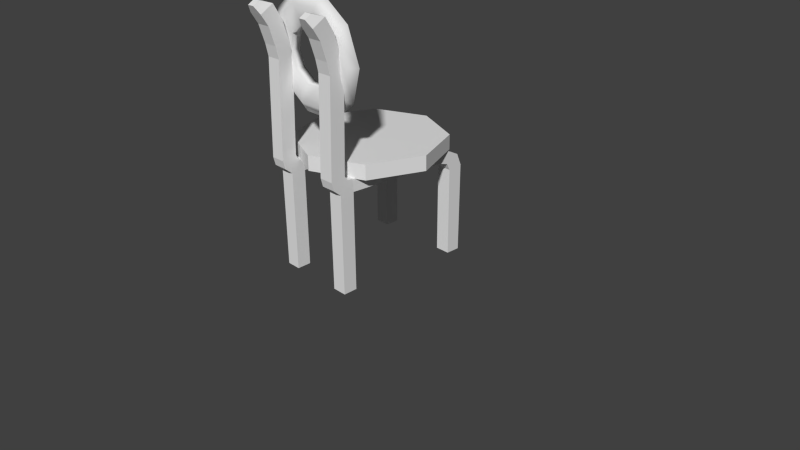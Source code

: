 # Source: bartuoli.blend  (saved by Blender 2.76.0; exported with 4.5.12 LTS)
import bpy
from mathutils import Matrix  # noqa: F401  (used for matrix-valued properties, if any)

bpy.ops.wm.read_factory_settings(use_empty=True)
scene = bpy.context.scene
scene.name = 'Scene'

# ---- collections
col_collection_1 = bpy.data.collections.new('Collection 1'); scene.collection.children.link(col_collection_1)

# ---- world
world_world = bpy.data.worlds.new('World'); scene.world = world_world
world_world.color = (0.05088, 0.05088, 0.05088)
world_world.use_sun_shadow = False
world_world.sun_shadow_jitter_overblur = 0.0
world_world.cycles.sampling_method = 'MANUAL'
world_world.cycles.sample_map_resolution = 256

# ---- cameras
cam_camera = bpy.data.cameras.new('Camera')
cam_camera.clip_end = 100.0
cam_camera.lens = 35.0
cam_camera.sensor_width = 32.0
cam_camera.sensor_height = 18.0
cam_camera.ortho_scale = 7.314
cam_camera.dof.focus_distance = 0.0
cam_camera.dof.aperture_fstop = 128.0

# ---- meshes
me_torus = bpy.data.meshes.new('Torus')
me_torus.from_pydata([(1.28, 0.0, 0.0), (1.024, 0.0, 0.3519), (0.6107, 0.0, 0.2175), (0.6107, 0.0, -0.2175), (1.024, 0.0, -0.3519), (1.036, 0.7524, 0.0), (0.8287, 0.6021, 0.3519), (0.494, 0.3589, 0.2175), (0.494, 0.3589, -0.2175), (0.8287, 0.6021, -0.3519), (0.3955, 1.217, 0.0), (0.3165, 0.9742, 0.3519), (0.1887, 0.5808, 0.2175), (0.1887, 0.5808, -0.2175), (0.3165, 0.9742, -0.3519), (-0.3955, 1.217, 0.0), (-0.3165, 0.9742, 0.3519), (-0.1887, 0.5808, 0.2175), (-0.1887, 0.5808, -0.2175), (-0.3165, 0.9742, -0.3519), (-1.036, 0.7524, 0.0), (-0.8287, 0.6021, 0.3519), (-0.494, 0.3589, 0.2175), (-0.494, 0.3589, -0.2175), (-0.8287, 0.6021, -0.3519), (-1.28, 1.119e-07, 0.0), (-1.024, 8.955e-08, 0.3519), (-0.6107, 5.339e-08, 0.2175), (-0.6107, 5.339e-08, -0.2175), (-1.024, 8.955e-08, -0.3519), (-1.036, -0.7524, 0.0), (-0.8287, -0.6021, 0.3519), (-0.494, -0.3589, 0.2175), (-0.494, -0.3589, -0.2175), (-0.8287, -0.6021, -0.3519), (-0.3955, -1.217, 0.0), (-0.3165, -0.9742, 0.3519), (-0.1887, -0.5808, 0.2175), (-0.1887, -0.5808, -0.2175), (-0.3165, -0.9742, -0.3519), (0.3955, -1.217, 0.0), (0.3165, -0.9742, 0.3519), (0.1887, -0.5808, 0.2175), (0.1887, -0.5808, -0.2175), (0.3165, -0.9742, -0.3519), (1.036, -0.7524, 0.0), (0.8287, -0.6021, 0.3519), (0.494, -0.3589, 0.2175), (0.494, -0.3589, -0.2175), (0.8287, -0.6021, -0.3519)], [], [(0, 5, 6, 1), (1, 6, 7, 2), (2, 7, 8, 3), (3, 8, 9, 4), (0, 4, 9, 5), (5, 10, 11, 6), (6, 11, 12, 7), (7, 12, 13, 8), (8, 13, 14, 9), (9, 14, 10, 5), (10, 15, 16, 11), (11, 16, 17, 12), (12, 17, 18, 13), (13, 18, 19, 14), (14, 19, 15, 10), (15, 20, 21, 16), (16, 21, 22, 17), (17, 22, 23, 18), (18, 23, 24, 19), (19, 24, 20, 15), (20, 25, 26, 21), (21, 26, 27, 22), (22, 27, 28, 23), (23, 28, 29, 24), (24, 29, 25, 20), (25, 30, 31, 26), (26, 31, 32, 27), (27, 32, 33, 28), (28, 33, 34, 29), (29, 34, 30, 25), (30, 35, 36, 31), (31, 36, 37, 32), (32, 37, 38, 33), (33, 38, 39, 34), (34, 39, 35, 30), (35, 40, 41, 36), (36, 41, 42, 37), (37, 42, 43, 38), (38, 43, 44, 39), (39, 44, 40, 35), (40, 45, 46, 41), (41, 46, 47, 42), (42, 47, 48, 43), (43, 48, 49, 44), (44, 49, 45, 40), (45, 0, 1, 46), (46, 1, 2, 47), (47, 2, 3, 48), (48, 3, 4, 49), (49, 4, 0, 45)])
me_torus.polygons.foreach_set('use_smooth', [True] * 50)
_uv = me_torus.uv_layers.new(name='UVMap')
_uv.uv.foreach_set('vector', [0.0599, 0.5041, 0.1426, 0.7584, 0.2126, 0.705, 0.1464, 0.5015, 0.1464, 0.5015, 0.2126, 0.705, 0.3258, 0.6238, 0.2863, 0.5025, 0.2863, 0.5025, 0.3258, 0.6238, 0.3258, 0.627, 0.2863, 0.5057, 0.2863, 0.5057, 0.3258, 0.627, 0.2126, 0.7102, 0.1464, 0.5067, 0.0599, 0.5041, 0.1464, 0.5067, 0.2126, 0.7102, 0.1426, 0.7584, 0.1426, 0.7584, 0.3591, 0.9155, 0.3858, 0.8308, 0.2126, 0.705, 0.2126, 0.705, 0.3858, 0.8308, 0.429, 0.6988, 0.3258, 0.6238, 0.3258, 0.6238, 0.429, 0.6988, 0.429, 0.702, 0.3258, 0.627, 0.3258, 0.627, 0.429, 0.702, 0.3858, 0.836, 0.2126, 0.7102, 0.2126, 0.7102, 0.3858, 0.836, 0.3591, 0.9155, 0.1426, 0.7584, 0.3591, 0.9155, 0.6267, 0.9155, 0.6, 0.8308, 0.3858, 0.8308, 0.3858, 0.8308, 0.6, 0.8308, 0.5567, 0.6988, 0.429, 0.6988, 0.429, 0.6988, 0.5567, 0.6988, 0.5567, 0.702, 0.429, 0.702, 0.429, 0.702, 0.5567, 0.702, 0.6, 0.836, 0.3858, 0.836, 0.3858, 0.836, 0.6, 0.836, 0.6267, 0.9155, 0.3591, 0.9155, 0.6267, 0.9155, 0.8432, 0.7584, 0.7732, 0.705, 0.6, 0.8308, 0.6, 0.8308, 0.7732, 0.705, 0.66, 0.6238, 0.5567, 0.6988, 0.5567, 0.6988, 0.66, 0.6238, 0.66, 0.627, 0.5567, 0.702, 0.5567, 0.702, 0.66, 0.627, 0.7732, 0.7102, 0.6, 0.836, 0.6, 0.836, 0.7732, 0.7102, 0.8432, 0.7584, 0.6267, 0.9155, 0.8432, 0.7584, 0.9259, 0.5041, 0.8394, 0.5015, 0.7732, 0.705, 0.7732, 0.705, 0.8394, 0.5015, 0.6994, 0.5025, 0.66, 0.6238, 0.66, 0.6238, 0.6994, 0.5025, 0.6994, 0.5057, 0.66, 0.627, 0.66, 0.627, 0.6994, 0.5057, 0.8394, 0.5067, 0.7732, 0.7102, 0.7732, 0.7102, 0.8394, 0.5067, 0.9259, 0.5041, 0.8432, 0.7584, 0.9259, 0.5041, 0.8432, 0.2499, 0.7732, 0.2981, 0.8394, 0.5015, 0.8394, 0.5015, 0.7732, 0.2981, 0.66, 0.3812, 0.6994, 0.5025, 0.6994, 0.5025, 0.66, 0.3812, 0.66, 0.3844, 0.6994, 0.5057, 0.6994, 0.5057, 0.66, 0.3844, 0.7732, 0.3032, 0.8394, 0.5067, 0.8394, 0.5067, 0.7732, 0.3032, 0.8432, 0.2499, 0.9259, 0.5041, 0.8432, 0.2499, 0.6267, 0.09272, 0.6, 0.1723, 0.7732, 0.2981, 0.7732, 0.2981, 0.6, 0.1723, 0.5567, 0.3063, 0.66, 0.3812, 0.66, 0.3812, 0.5567, 0.3063, 0.5567, 0.3095, 0.66, 0.3844, 0.66, 0.3844, 0.5567, 0.3095, 0.6, 0.1775, 0.7732, 0.3032, 0.7732, 0.3032, 0.6, 0.1775, 0.6267, 0.09272, 0.8432, 0.2499, 0.6267, 0.09272, 0.3591, 0.09272, 0.3858, 0.1723, 0.6, 0.1723, 0.6, 0.1723, 0.3858, 0.1723, 0.429, 0.3063, 0.5567, 0.3063, 0.5567, 0.3063, 0.429, 0.3063, 0.429, 0.3095, 0.5567, 0.3095, 0.5567, 0.3095, 0.429, 0.3095, 0.3858, 0.1775, 0.6, 0.1775, 0.6, 0.1775, 0.3858, 0.1775, 0.3591, 0.09272, 0.6267, 0.09272, 0.3591, 0.09272, 0.1426, 0.2499, 0.2126, 0.2981, 0.3858, 0.1723, 0.3858, 0.1723, 0.2126, 0.2981, 0.3258, 0.3812, 0.429, 0.3063, 0.429, 0.3063, 0.3258, 0.3812, 0.3258, 0.3844, 0.429, 0.3095, 0.429, 0.3095, 0.3258, 0.3844, 0.2126, 0.3032, 0.3858, 0.1775, 0.3858, 0.1775, 0.2126, 0.3032, 0.1426, 0.2499, 0.3591, 0.09272, 0.1426, 0.2499, 0.0599, 0.5041, 0.1464, 0.5015, 0.2126, 0.2981, 0.2126, 0.2981, 0.1464, 0.5015, 0.2863, 0.5025, 0.3258, 0.3812, 0.3258, 0.3812, 0.2863, 0.5025, 0.2863, 0.5057, 0.3258, 0.3844, 0.3258, 0.3844, 0.2863, 0.5057, 0.1464, 0.5067, 0.2126, 0.3032, 0.2126, 0.3032, 0.1464, 0.5067, 0.0599, 0.5041, 0.1426, 0.2499])
me_torus.use_remesh_preserve_volume = False
me_torus.use_remesh_preserve_attributes = False
me_torus.use_mirror_vertex_groups = False
me_torus.update()
me_cube_001 = bpy.data.meshes.new('Cube.001')
me_cube_001.from_pydata([(-1.0, 8.083, 16.54), (-0.4873, 8.084, 17.68), (-1.0, 10.08, 16.54), (-0.4873, 9.059, 17.68), (1.0, 8.083, 16.54), (0.4873, 8.084, 17.68), (1.0, 10.08, 16.54), (0.4873, 9.059, 17.68), (-1.0, 10.05, 14.33), (-1.0, 8.112, 14.81), (1.0, 10.05, 14.33), (1.0, 8.112, 14.81), (-1.0, 9.389, 11.67), (-1.0, 7.513, 12.37), (1.0, 9.389, 11.67), (1.0, 7.513, 12.37), (-1.0, 8.65, 9.738), (-1.0, 6.963, 10.81), (1.0, 8.65, 9.738), (1.0, 6.963, 10.81), (-1.0, 1.976, -0.456), (-1.0, 0.1209, 0.2923), (1.0, 1.976, -0.456), (1.0, 0.1209, 0.2923), (-1.0, 1.917, -1.083), (-1.0, -0.2179, -0.7927), (1.0, 1.917, -1.083), (1.0, -0.2179, -0.7927), (-1.0, 0.1939, -2.048), (1.0, 0.1939, -2.048), (-1.0, 2.607, -1.698), (-1.0, 1.801, -3.149), (1.0, 2.607, -1.698), (1.0, 1.801, -3.149), (0.329, 14.91, -9.072), (0.329, 13.1, -9.746), (2.329, 14.91, -9.072), (2.329, 13.1, -9.746), (0.329, 16.13, -11.05), (0.329, 14.09, -10.81), (2.329, 16.13, -11.05), (2.329, 14.09, -10.81), (0.329, 15.86, -12.79), (0.329, 14.02, -11.88), (2.329, 15.86, -12.79), (2.329, 14.02, -11.88), (0.329, 9.45, -23.15), (0.329, 7.791, -22.1), (2.329, 9.45, -23.15), (2.329, 7.791, -22.1), (-1.0, -6.715, -13.46), (1.0, -6.715, -13.46), (-1.0, -5.078, -14.41), (1.0, -5.078, -14.41)], [], [(1, 3, 2, 0), (3, 7, 6, 2), (7, 5, 4, 6), (5, 1, 0, 4), (0, 2, 8, 9), (5, 7, 3, 1), (10, 11, 15, 14), (2, 6, 10, 8), (4, 0, 9, 11), (6, 4, 11, 10), (15, 13, 17, 19), (9, 8, 12, 13), (11, 9, 13, 15), (8, 10, 14, 12), (18, 19, 23, 22), (12, 14, 18, 16), (14, 15, 19, 18), (13, 12, 16, 17), (22, 23, 27, 26), (17, 16, 20, 21), (19, 17, 21, 23), (16, 18, 22, 20), (27, 25, 28, 29), (21, 20, 24, 25), (23, 21, 25, 27), (20, 22, 26, 24), (24, 30, 31, 28), (33, 32, 26, 29), (24, 26, 32, 30), (27, 29, 26), (31, 30, 34, 35), (25, 24, 28), (28, 31, 52, 50), (37, 35, 39, 41), (33, 31, 35, 37), (30, 32, 36, 34), (32, 33, 37, 36), (40, 41, 45, 44), (34, 36, 40, 38), (36, 37, 41, 40), (35, 34, 38, 39), (45, 43, 47, 49), (39, 38, 42, 43), (41, 39, 43, 45), (38, 40, 44, 42), (47, 46, 48, 49), (42, 44, 48, 46), (44, 45, 49, 48), (43, 42, 46, 47), (51, 50, 52, 53), (31, 33, 53, 52), (29, 28, 50, 51), (33, 29, 51, 53)])
_uv = me_cube_001.uv_layers.new(name='UVMap')
_uv.uv.foreach_set('vector', [0.2683, 0.951, 0.29, 0.964, 0.328, 0.9522, 0.2835, 0.9256, 0.29, 0.964, 0.29, 0.964, 0.328, 0.9522, 0.328, 0.9522, 0.29, 0.964, 0.2683, 0.951, 0.2835, 0.9256, 0.328, 0.9522, 0.2683, 0.951, 0.2683, 0.951, 0.2835, 0.9256, 0.2835, 0.9256, 0.2835, 0.9256, 0.328, 0.9522, 0.3567, 0.9026, 0.3071, 0.8875, 0.2683, 0.951, 0.29, 0.964, 0.29, 0.964, 0.2683, 0.951, 0.3567, 0.9026, 0.3071, 0.8875, 0.3262, 0.8251, 0.3772, 0.8346, 0.328, 0.9522, 0.328, 0.9522, 0.3567, 0.9026, 0.3567, 0.9026, 0.2835, 0.9256, 0.2835, 0.9256, 0.3071, 0.8875, 0.3071, 0.8875, 0.328, 0.9522, 0.2835, 0.9256, 0.3071, 0.8875, 0.3567, 0.9026, 0.3262, 0.8251, 0.3262, 0.8251, 0.3346, 0.7833, 0.3346, 0.7833, 0.3071, 0.8875, 0.3567, 0.9026, 0.3772, 0.8346, 0.3262, 0.8251, 0.3071, 0.8875, 0.3071, 0.8875, 0.3262, 0.8251, 0.3262, 0.8251, 0.3567, 0.9026, 0.3567, 0.9026, 0.3772, 0.8346, 0.3772, 0.8346, 0.3864, 0.7817, 0.3346, 0.7833, 0.322, 0.4583, 0.3732, 0.4662, 0.3772, 0.8346, 0.3772, 0.8346, 0.3864, 0.7817, 0.3864, 0.7817, 0.3772, 0.8346, 0.3262, 0.8251, 0.3346, 0.7833, 0.3864, 0.7817, 0.3262, 0.8251, 0.3772, 0.8346, 0.3864, 0.7817, 0.3346, 0.7833, 0.3732, 0.4662, 0.322, 0.4583, 0.3289, 0.4296, 0.3802, 0.4515, 0.3346, 0.7833, 0.3864, 0.7817, 0.3732, 0.4662, 0.322, 0.4583, 0.3346, 0.7833, 0.3346, 0.7833, 0.322, 0.4583, 0.322, 0.4583, 0.3864, 0.7817, 0.3864, 0.7817, 0.3732, 0.4662, 0.3732, 0.4662, 0.3289, 0.4296, 0.3289, 0.4296, 0.3547, 0.4072, 0.3547, 0.4072, 0.322, 0.4583, 0.3732, 0.4662, 0.3802, 0.4515, 0.3289, 0.4296, 0.322, 0.4583, 0.322, 0.4583, 0.3289, 0.4296, 0.3289, 0.4296, 0.3732, 0.4662, 0.3732, 0.4662, 0.3802, 0.4515, 0.3802, 0.4515, 0.3802, 0.4515, 0.4038, 0.447, 0.4051, 0.404, 0.3547, 0.4072, 0.4051, 0.404, 0.4038, 0.447, 0.3802, 0.4515, 0.3547, 0.4072, 0.3802, 0.4515, 0.3802, 0.4515, 0.4038, 0.447, 0.4038, 0.447, 0.3289, 0.4296, 0.3547, 0.4072, 0.3802, 0.4515, 0.4051, 0.404, 0.4038, 0.447, 0.7754, 0.4462, 0.7441, 0.4071, 0.3289, 0.4296, 0.3802, 0.4515, 0.3547, 0.4072, 0.3547, 0.4072, 0.4051, 0.404, 0.4015, 0.06196, 0.3525, 0.06141, 0.7441, 0.4071, 0.7441, 0.4071, 0.7803, 0.3966, 0.7803, 0.3966, 0.4051, 0.404, 0.4051, 0.404, 0.7441, 0.4071, 0.7441, 0.4071, 0.4038, 0.447, 0.4038, 0.447, 0.7754, 0.4462, 0.7754, 0.4462, 0.4038, 0.447, 0.4051, 0.404, 0.7441, 0.4071, 0.7754, 0.4462, 0.8289, 0.4183, 0.7803, 0.3966, 0.793, 0.3718, 0.8461, 0.3761, 0.7754, 0.4462, 0.7754, 0.4462, 0.8289, 0.4183, 0.8289, 0.4183, 0.7754, 0.4462, 0.7441, 0.4071, 0.7803, 0.3966, 0.8289, 0.4183, 0.7441, 0.4071, 0.7754, 0.4462, 0.8289, 0.4183, 0.7803, 0.3966, 0.793, 0.3718, 0.793, 0.3718, 0.79, 0.06165, 0.79, 0.06165, 0.7803, 0.3966, 0.8289, 0.4183, 0.8461, 0.3761, 0.793, 0.3718, 0.7803, 0.3966, 0.7803, 0.3966, 0.793, 0.3718, 0.793, 0.3718, 0.8289, 0.4183, 0.8289, 0.4183, 0.8461, 0.3761, 0.8461, 0.3761, 0.79, 0.06165, 0.8408, 0.0605, 0.8408, 0.0605, 0.79, 0.06165, 0.8461, 0.3761, 0.8461, 0.3761, 0.8408, 0.0605, 0.8408, 0.0605, 0.8461, 0.3761, 0.793, 0.3718, 0.79, 0.06165, 0.8408, 0.0605, 0.793, 0.3718, 0.8461, 0.3761, 0.8408, 0.0605, 0.79, 0.06165, 0.3525, 0.06141, 0.3525, 0.06141, 0.4015, 0.06196, 0.4015, 0.06196, 0.4051, 0.404, 0.4051, 0.404, 0.4015, 0.06196, 0.4015, 0.06196, 0.3547, 0.4072, 0.3547, 0.4072, 0.3525, 0.06141, 0.3525, 0.06141, 0.4051, 0.404, 0.3547, 0.4072, 0.3525, 0.06141, 0.4015, 0.06196])
me_cube_001.use_remesh_preserve_volume = False
me_cube_001.use_remesh_preserve_attributes = False
me_cube_001.use_mirror_vertex_groups = False
me_cube_001.update()
me_cylinder = bpy.data.meshes.new('Cylinder')
me_cylinder.from_pydata([(0.0, 1.0, -1.0), (0.0, 1.0, 1.0), (0.7071, 0.7071, -1.0), (0.7071, 0.7071, 1.0), (1.0, -4.371e-08, -1.0), (1.0, -4.371e-08, 1.0), (0.7071, -0.7071, -1.0), (0.7071, -0.7071, 1.0), (-8.742e-08, -1.0, -1.0), (-8.742e-08, -1.0, 1.0), (-0.7071, -0.7071, -1.0), (-0.7071, -0.7071, 1.0), (-1.0, 1.192e-08, -1.0), (-1.0, 1.192e-08, 1.0), (-0.7071, 0.7071, -1.0), (-0.7071, 0.7071, 1.0)], [], [(0, 1, 3, 2), (2, 3, 5, 4), (4, 5, 7, 6), (6, 7, 9, 8), (8, 9, 11, 10), (10, 11, 13, 12), (3, 1, 15, 13, 11, 9, 7, 5), (14, 15, 1, 0), (12, 13, 15, 14), (0, 2, 4, 6, 8, 10, 12, 14)])
_uv = me_cylinder.uv_layers.new(name='UVMap')
_uv.uv.foreach_set('vector', [0.7417, 0.09417, 0.7417, 0.1458, 0.6661, 0.1458, 0.6661, 0.09417, 0.6661, 0.09417, 0.6661, 0.1458, 0.4836, 0.1458, 0.4836, 0.09417, 0.4836, 0.09417, 0.4836, 0.1458, 0.3011, 0.1458, 0.3011, 0.09417, 0.3011, 0.09417, 0.3011, 0.1458, 0.2255, 0.1458, 0.2255, 0.09417, 0.2255, 0.09417, 0.2255, 0.1458, 0.3011, 0.1458, 0.3011, 0.09417, 0.3011, 0.09417, 0.3011, 0.1458, 0.4836, 0.1458, 0.4836, 0.09417, 0.7404, 0.8154, 0.518, 0.9075, 0.2955, 0.8154, 0.2034, 0.593, 0.2955, 0.3706, 0.518, 0.2784, 0.7404, 0.3706, 0.8325, 0.593, 0.6661, 0.09417, 0.6661, 0.1458, 0.7417, 0.1458, 0.7417, 0.09417, 0.4836, 0.09417, 0.4836, 0.1458, 0.6661, 0.1458, 0.6661, 0.09417, 0.518, 0.9075, 0.7404, 0.8154, 0.8325, 0.593, 0.7404, 0.3706, 0.518, 0.2784, 0.2955, 0.3706, 0.2034, 0.593, 0.2955, 0.8154])
me_cylinder.use_remesh_preserve_volume = False
me_cylinder.use_remesh_preserve_attributes = False
me_cylinder.use_mirror_vertex_groups = False
me_cylinder.update()
me_cube_003 = bpy.data.meshes.new('Cube.003')
me_cube_003.from_pydata([(-1.0, 8.083, 16.54), (-0.4873, 8.084, 17.68), (-1.0, 10.08, 16.54), (-0.4873, 9.059, 17.68), (1.0, 8.083, 16.54), (0.4873, 8.084, 17.68), (1.0, 10.08, 16.54), (0.4873, 9.059, 17.68), (-1.0, 10.05, 14.33), (-1.0, 8.112, 14.81), (1.0, 10.05, 14.33), (1.0, 8.112, 14.81), (-1.0, 9.389, 11.67), (-1.0, 7.513, 12.37), (1.0, 9.389, 11.67), (1.0, 7.513, 12.37), (-1.0, 8.65, 9.738), (-1.0, 6.963, 10.81), (1.0, 8.65, 9.738), (1.0, 6.963, 10.81), (-1.0, 1.976, -0.456), (-1.0, 0.1209, 0.2923), (1.0, 1.976, -0.456), (1.0, 0.1209, 0.2923), (-1.0, 1.917, -1.083), (-1.0, -0.2179, -0.7927), (1.0, 1.917, -1.083), (1.0, -0.2179, -0.7927), (-1.0, 0.1939, -2.048), (1.0, 0.1939, -2.048), (-1.0, 2.607, -1.698), (-1.0, 1.801, -3.149), (1.0, 2.607, -1.698), (1.0, 1.801, -3.149), (0.329, 14.91, -9.072), (0.329, 13.1, -9.746), (2.329, 14.91, -9.072), (2.329, 13.1, -9.746), (0.329, 16.13, -11.05), (0.329, 14.09, -10.81), (2.329, 16.13, -11.05), (2.329, 14.09, -10.81), (0.329, 15.86, -12.79), (0.329, 14.02, -11.88), (2.329, 15.86, -12.79), (2.329, 14.02, -11.88), (0.329, 9.45, -23.15), (0.329, 7.791, -22.1), (2.329, 9.45, -23.15), (2.329, 7.791, -22.1), (-1.0, -6.715, -13.46), (1.0, -6.715, -13.46), (-1.0, -5.078, -14.41), (1.0, -5.078, -14.41)], [], [(1, 3, 2, 0), (3, 7, 6, 2), (7, 5, 4, 6), (5, 1, 0, 4), (0, 2, 8, 9), (5, 7, 3, 1), (10, 11, 15, 14), (2, 6, 10, 8), (4, 0, 9, 11), (6, 4, 11, 10), (15, 13, 17, 19), (9, 8, 12, 13), (11, 9, 13, 15), (8, 10, 14, 12), (18, 19, 23, 22), (12, 14, 18, 16), (14, 15, 19, 18), (13, 12, 16, 17), (22, 23, 27, 26), (17, 16, 20, 21), (19, 17, 21, 23), (16, 18, 22, 20), (27, 25, 28, 29), (21, 20, 24, 25), (23, 21, 25, 27), (20, 22, 26, 24), (24, 30, 31, 28), (33, 32, 26, 29), (24, 26, 32, 30), (27, 29, 26), (31, 30, 34, 35), (25, 24, 28), (28, 31, 52, 50), (37, 35, 39, 41), (33, 31, 35, 37), (30, 32, 36, 34), (32, 33, 37, 36), (40, 41, 45, 44), (34, 36, 40, 38), (36, 37, 41, 40), (35, 34, 38, 39), (45, 43, 47, 49), (39, 38, 42, 43), (41, 39, 43, 45), (38, 40, 44, 42), (47, 46, 48, 49), (42, 44, 48, 46), (44, 45, 49, 48), (43, 42, 46, 47), (51, 50, 52, 53), (31, 33, 53, 52), (29, 28, 50, 51), (33, 29, 51, 53)])
_uv = me_cube_003.uv_layers.new(name='UVMap')
_uv.uv.foreach_set('vector', [0.7317, 0.951, 0.71, 0.964, 0.672, 0.9522, 0.7165, 0.9256, 0.71, 0.964, 0.71, 0.964, 0.672, 0.9522, 0.672, 0.9522, 0.71, 0.964, 0.7317, 0.951, 0.7165, 0.9256, 0.672, 0.9522, 0.7317, 0.951, 0.7317, 0.951, 0.7165, 0.9256, 0.7165, 0.9256, 0.7165, 0.9256, 0.672, 0.9522, 0.6433, 0.9026, 0.6929, 0.8875, 0.7317, 0.951, 0.71, 0.964, 0.71, 0.964, 0.7317, 0.951, 0.6433, 0.9026, 0.6929, 0.8875, 0.6738, 0.8251, 0.6228, 0.8346, 0.672, 0.9522, 0.672, 0.9522, 0.6433, 0.9026, 0.6433, 0.9026, 0.7165, 0.9256, 0.7165, 0.9256, 0.6929, 0.8875, 0.6929, 0.8875, 0.672, 0.9522, 0.7165, 0.9256, 0.6929, 0.8875, 0.6433, 0.9026, 0.6738, 0.8251, 0.6738, 0.8251, 0.6654, 0.7833, 0.6654, 0.7833, 0.6929, 0.8875, 0.6433, 0.9026, 0.6228, 0.8346, 0.6738, 0.8251, 0.6929, 0.8875, 0.6929, 0.8875, 0.6738, 0.8251, 0.6738, 0.8251, 0.6433, 0.9026, 0.6433, 0.9026, 0.6228, 0.8346, 0.6228, 0.8346, 0.6136, 0.7817, 0.6654, 0.7833, 0.678, 0.4583, 0.6268, 0.4662, 0.6228, 0.8346, 0.6228, 0.8346, 0.6136, 0.7817, 0.6136, 0.7817, 0.6228, 0.8346, 0.6738, 0.8251, 0.6654, 0.7833, 0.6136, 0.7817, 0.6738, 0.8251, 0.6228, 0.8346, 0.6136, 0.7817, 0.6654, 0.7833, 0.6268, 0.4662, 0.678, 0.4583, 0.6711, 0.4296, 0.6198, 0.4515, 0.6654, 0.7833, 0.6136, 0.7817, 0.6268, 0.4662, 0.678, 0.4583, 0.6654, 0.7833, 0.6654, 0.7833, 0.678, 0.4583, 0.678, 0.4583, 0.6136, 0.7817, 0.6136, 0.7817, 0.6268, 0.4662, 0.6268, 0.4662, 0.6711, 0.4296, 0.6711, 0.4296, 0.6453, 0.4072, 0.6453, 0.4072, 0.678, 0.4583, 0.6268, 0.4662, 0.6198, 0.4515, 0.6711, 0.4296, 0.678, 0.4583, 0.678, 0.4583, 0.6711, 0.4296, 0.6711, 0.4296, 0.6268, 0.4662, 0.6268, 0.4662, 0.6198, 0.4515, 0.6198, 0.4515, 0.6198, 0.4515, 0.5962, 0.447, 0.5949, 0.404, 0.6453, 0.4072, 0.5949, 0.404, 0.5962, 0.447, 0.6198, 0.4515, 0.6453, 0.4072, 0.6198, 0.4515, 0.6198, 0.4515, 0.5962, 0.447, 0.5962, 0.447, 0.6711, 0.4296, 0.6453, 0.4072, 0.6198, 0.4515, 0.5949, 0.404, 0.5962, 0.447, 0.2246, 0.4462, 0.2559, 0.4071, 0.6711, 0.4296, 0.6198, 0.4515, 0.6453, 0.4072, 0.6453, 0.4072, 0.5949, 0.404, 0.5985, 0.06196, 0.6475, 0.06141, 0.2559, 0.4071, 0.2559, 0.4071, 0.2197, 0.3966, 0.2197, 0.3966, 0.5949, 0.404, 0.5949, 0.404, 0.2559, 0.4071, 0.2559, 0.4071, 0.5962, 0.447, 0.5962, 0.447, 0.2246, 0.4462, 0.2246, 0.4462, 0.5962, 0.447, 0.5949, 0.404, 0.2559, 0.4071, 0.2246, 0.4462, 0.1711, 0.4183, 0.2197, 0.3966, 0.207, 0.3718, 0.1539, 0.3761, 0.2246, 0.4462, 0.2246, 0.4462, 0.1711, 0.4183, 0.1711, 0.4183, 0.2246, 0.4462, 0.2559, 0.4071, 0.2197, 0.3966, 0.1711, 0.4183, 0.2559, 0.4071, 0.2246, 0.4462, 0.1711, 0.4183, 0.2197, 0.3966, 0.207, 0.3718, 0.207, 0.3718, 0.21, 0.06165, 0.21, 0.06165, 0.2197, 0.3966, 0.1711, 0.4183, 0.1539, 0.3761, 0.207, 0.3718, 0.2197, 0.3966, 0.2197, 0.3966, 0.207, 0.3718, 0.207, 0.3718, 0.1711, 0.4183, 0.1711, 0.4183, 0.1539, 0.3761, 0.1539, 0.3761, 0.21, 0.06165, 0.1592, 0.0605, 0.1592, 0.0605, 0.21, 0.06165, 0.1539, 0.3761, 0.1539, 0.3761, 0.1592, 0.0605, 0.1592, 0.0605, 0.1539, 0.3761, 0.207, 0.3718, 0.21, 0.06165, 0.1592, 0.0605, 0.207, 0.3718, 0.1539, 0.3761, 0.1592, 0.0605, 0.21, 0.06165, 0.6475, 0.06141, 0.6475, 0.06141, 0.5985, 0.06196, 0.5985, 0.06196, 0.5949, 0.404, 0.5949, 0.404, 0.5985, 0.06196, 0.5985, 0.06196, 0.6453, 0.4072, 0.6453, 0.4072, 0.6475, 0.06141, 0.6475, 0.06141, 0.5949, 0.404, 0.6453, 0.4072, 0.6475, 0.06141, 0.5985, 0.06196])
me_cube_003.use_remesh_preserve_volume = False
me_cube_003.use_remesh_preserve_attributes = False
me_cube_003.use_mirror_vertex_groups = False
me_cube_003.update()

# ---- objects
ob_torus = bpy.data.objects.new('Torus', me_torus)
ob_cube = bpy.data.objects.new('Cube', me_cube_001)
ob_cylinder = bpy.data.objects.new('Cylinder', me_cylinder)
ob_camera = bpy.data.objects.new('Camera', cam_camera)
ob_cube_001 = bpy.data.objects.new('Cube.001', me_cube_003)

# ---- transforms, parenting, visibility, modifiers, constraints
ob_torus.location = (0.0, -0.7686, 2.759)
ob_torus.rotation_euler = (1.614, 9.551e-18, 2.055e-19)
ob_torus.scale = (0.5794, 0.5794, 0.2935)
ob_torus.lineart.crease_threshold = 0.0
ob_cube.location = (0.4511, -1.053, 1.46)
ob_cube.rotation_euler = (0.5379, 1.138e-16, 3.135e-17)
ob_cube.scale = (0.09559, 0.09559, 0.09559)
ob_cube.lineart.crease_threshold = 0.0
ob_cylinder.location = (0.0, 0.0, 1.539)
ob_cylinder.scale = (0.9521, 0.9521, 0.09518)
ob_cylinder.lineart.crease_threshold = 0.0
ob_camera.location = (7.481, -6.508, 5.344)
ob_camera.rotation_euler = (1.109, 0.01082, 0.8149)
ob_camera.lock_rotations_4d = False
ob_camera.empty_display_type = 'ARROWS'
ob_camera.color = (0.0, 0.0, 0.0, 0.0)
ob_camera.display_type = 'WIRE'
ob_camera.lineart.crease_threshold = 0.0
ob_cube_001.location = (-0.4391, -1.053, 1.46)
ob_cube_001.rotation_euler = (0.5379, 1.138e-16, 3.135e-17)
ob_cube_001.scale = (-0.09559, 0.09559, 0.09559)
ob_cube_001.lineart.crease_threshold = 0.0

# ---- collection membership
col_collection_1.objects.link(ob_torus)
col_collection_1.objects.link(ob_cube)
col_collection_1.objects.link(ob_cylinder)
col_collection_1.objects.link(ob_camera)
col_collection_1.objects.link(ob_cube_001)

# ---- scene / render settings (as saved in the file)
scene.camera = ob_camera
scene.frame_start = 1; scene.frame_end = 250; scene.frame_set(1)
scene.render.engine = 'BLENDER_EEVEE_NEXT'
scene.render.resolution_percentage = 50
scene.render.dither_intensity = 0.0
scene.cycles.use_denoising = False
scene.cycles.samples = 10
scene.cycles.sampling_pattern = 'TABULATED_SOBOL'
scene.cycles.light_sampling_threshold = 0.0
scene.cycles.use_adaptive_sampling = False
scene.cycles.use_light_tree = False
scene.cycles.blur_glossy = 0.0
scene.cycles.pixel_filter_type = 'GAUSSIAN'
scene.cycles.sample_clamp_indirect = 0.0
scene.view_settings.view_transform = 'Standard'
bpy.context.view_layer.update()

# ---- added for rendering (the .blend has no usable light): sun
light_auto_sun = bpy.data.lights.new('AutoSun', 'SUN')
light_auto_sun.energy = 3.0
light_auto_sun.angle = 0.0523599
ob_auto_sun = bpy.data.objects.new('AutoSun', light_auto_sun)
scene.collection.objects.link(ob_auto_sun)
ob_auto_sun.rotation_euler = (0.872665, 0.174533, 0.523599)
bpy.context.view_layer.update()
